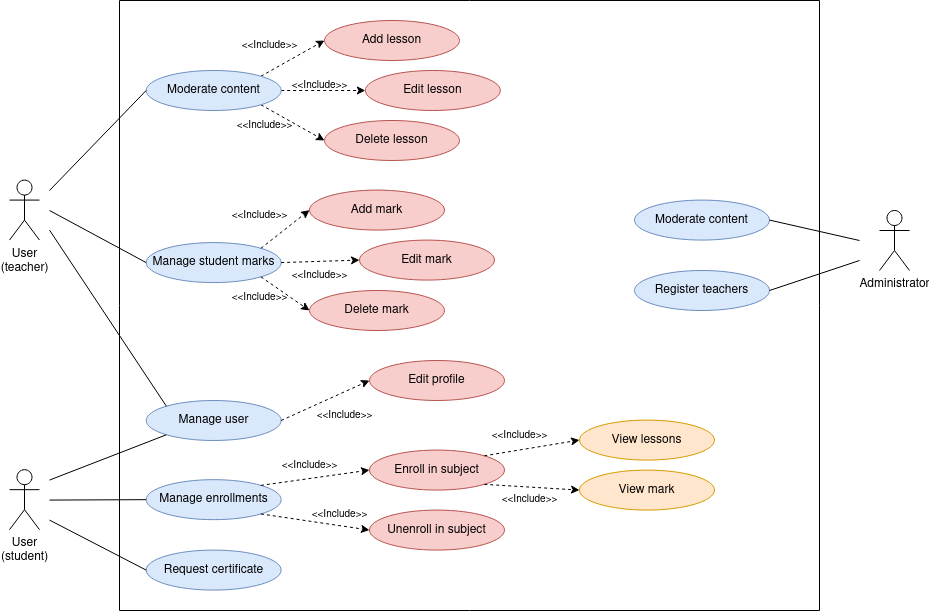

The diagram above was exported from draw.io. Its source (the exported page's mxGraphModel, read from the mxfile embedded in the PNG):
<mxGraphModel dx="2072" dy="534" grid="1" gridSize="10" guides="1" tooltips="1" connect="1" arrows="1" fold="1" page="1" pageScale="1" pageWidth="850" pageHeight="1100" math="0" shadow="0">
  <root>
    <mxCell id="0" />
    <mxCell id="1" parent="0" />
    <mxCell id="0W6gJoOexlqd4qhcjGrl-3" value="" style="swimlane;startSize=0;" parent="1" vertex="1">
      <mxGeometry x="-340" y="80" width="700" height="610" as="geometry" />
    </mxCell>
    <mxCell id="0W6gJoOexlqd4qhcjGrl-7" value="Add mark" style="ellipse;whiteSpace=wrap;html=1;fillColor=#f8cecc;strokeColor=#b85450;" parent="0W6gJoOexlqd4qhcjGrl-3" vertex="1">
      <mxGeometry x="190" y="189.57999999999998" width="135" height="40" as="geometry" />
    </mxCell>
    <mxCell id="0W6gJoOexlqd4qhcjGrl-10" value="Moderate content" style="ellipse;whiteSpace=wrap;html=1;fillColor=#dae8fc;strokeColor=#6c8ebf;" parent="0W6gJoOexlqd4qhcjGrl-3" vertex="1">
      <mxGeometry x="515" y="199.57999999999998" width="135" height="40" as="geometry" />
    </mxCell>
    <mxCell id="0W6gJoOexlqd4qhcjGrl-4" value="Delete lesson" style="ellipse;whiteSpace=wrap;html=1;fillColor=#f8cecc;strokeColor=#b85450;" parent="0W6gJoOexlqd4qhcjGrl-3" vertex="1">
      <mxGeometry x="205" y="120" width="135" height="40" as="geometry" />
    </mxCell>
    <mxCell id="0W6gJoOexlqd4qhcjGrl-6" value="&lt;div&gt;Manage student marks&lt;/div&gt;" style="ellipse;whiteSpace=wrap;html=1;fillColor=#dae8fc;strokeColor=#6c8ebf;" parent="0W6gJoOexlqd4qhcjGrl-3" vertex="1">
      <mxGeometry x="26.67" y="242.07999999999998" width="135" height="40" as="geometry" />
    </mxCell>
    <mxCell id="0W6gJoOexlqd4qhcjGrl-12" style="edgeStyle=orthogonalEdgeStyle;rounded=0;orthogonalLoop=1;jettySize=auto;html=1;exitX=0.5;exitY=1;exitDx=0;exitDy=0;" parent="0W6gJoOexlqd4qhcjGrl-3" edge="1">
      <mxGeometry relative="1" as="geometry">
        <mxPoint x="176.67000000000002" y="399.58" as="sourcePoint" />
        <mxPoint x="176.67000000000002" y="399.58" as="targetPoint" />
      </mxGeometry>
    </mxCell>
    <mxCell id="0W6gJoOexlqd4qhcjGrl-14" value="" style="endArrow=none;html=1;rounded=0;entryX=0;entryY=0.5;entryDx=0;entryDy=0;" parent="0W6gJoOexlqd4qhcjGrl-3" target="0W6gJoOexlqd4qhcjGrl-6" edge="1">
      <mxGeometry width="50" height="50" relative="1" as="geometry">
        <mxPoint x="-70" y="210" as="sourcePoint" />
        <mxPoint x="-58.329999999999984" y="180" as="targetPoint" />
      </mxGeometry>
    </mxCell>
    <mxCell id="0W6gJoOexlqd4qhcjGrl-21" value="Manage user" style="ellipse;whiteSpace=wrap;html=1;fillColor=#dae8fc;strokeColor=#6c8ebf;" parent="0W6gJoOexlqd4qhcjGrl-3" vertex="1">
      <mxGeometry x="26.670000000000016" y="400" width="135" height="40" as="geometry" />
    </mxCell>
    <mxCell id="0W6gJoOexlqd4qhcjGrl-22" value="Edit lesson" style="ellipse;whiteSpace=wrap;html=1;fillColor=#f8cecc;strokeColor=#b85450;" parent="0W6gJoOexlqd4qhcjGrl-3" vertex="1">
      <mxGeometry x="245.82999999999998" y="70" width="135" height="40" as="geometry" />
    </mxCell>
    <mxCell id="0W6gJoOexlqd4qhcjGrl-25" value="" style="endArrow=classic;dashed=1;html=1;rounded=0;exitX=1;exitY=0;exitDx=0;exitDy=0;entryX=0;entryY=0.5;entryDx=0;entryDy=0;endFill=1;" parent="0W6gJoOexlqd4qhcjGrl-3" source="PmDatJBdfBsfY7CDZ15z-94" target="PmDatJBdfBsfY7CDZ15z-90" edge="1">
      <mxGeometry width="50" height="50" relative="1" as="geometry">
        <mxPoint x="150.00000000000006" y="145" as="sourcePoint" />
        <mxPoint x="295.83" y="135.42000000000002" as="targetPoint" />
      </mxGeometry>
    </mxCell>
    <mxCell id="0W6gJoOexlqd4qhcjGrl-27" value="Edit profile" style="ellipse;whiteSpace=wrap;html=1;fillColor=#f8cecc;strokeColor=#b85450;" parent="0W6gJoOexlqd4qhcjGrl-3" vertex="1">
      <mxGeometry x="250" y="360" width="135" height="40" as="geometry" />
    </mxCell>
    <mxCell id="0W6gJoOexlqd4qhcjGrl-28" value="" style="endArrow=classic;dashed=1;html=1;rounded=0;exitX=1;exitY=0.5;exitDx=0;exitDy=0;entryX=0;entryY=0.5;entryDx=0;entryDy=0;endFill=1;" parent="0W6gJoOexlqd4qhcjGrl-3" source="0W6gJoOexlqd4qhcjGrl-21" target="0W6gJoOexlqd4qhcjGrl-27" edge="1">
      <mxGeometry width="50" height="50" relative="1" as="geometry">
        <mxPoint x="180" y="420.41999999999996" as="sourcePoint" />
        <mxPoint x="258" y="390.41999999999996" as="targetPoint" />
      </mxGeometry>
    </mxCell>
    <mxCell id="0W6gJoOexlqd4qhcjGrl-29" value="&lt;font style=&quot;font-size: 10px;&quot;&gt;&amp;lt;&amp;lt;Include&amp;gt;&amp;gt;&lt;/font&gt;" style="text;html=1;align=center;verticalAlign=middle;resizable=0;points=[];autosize=1;strokeColor=none;fillColor=none;" parent="0W6gJoOexlqd4qhcjGrl-3" vertex="1">
      <mxGeometry x="185" y="399.99999999999994" width="80" height="30" as="geometry" />
    </mxCell>
    <mxCell id="0W6gJoOexlqd4qhcjGrl-30" value="Register teachers" style="ellipse;whiteSpace=wrap;html=1;fillColor=#dae8fc;strokeColor=#6c8ebf;" parent="0W6gJoOexlqd4qhcjGrl-3" vertex="1">
      <mxGeometry x="515" y="270" width="135" height="40" as="geometry" />
    </mxCell>
    <mxCell id="0W6gJoOexlqd4qhcjGrl-18" value="" style="endArrow=none;html=1;rounded=0;exitX=1;exitY=0.5;exitDx=0;exitDy=0;" parent="0W6gJoOexlqd4qhcjGrl-3" source="0W6gJoOexlqd4qhcjGrl-10" edge="1">
      <mxGeometry width="50" height="50" relative="1" as="geometry">
        <mxPoint x="690" y="270" as="sourcePoint" />
        <mxPoint x="740" y="240" as="targetPoint" />
      </mxGeometry>
    </mxCell>
    <mxCell id="0W6gJoOexlqd4qhcjGrl-1" value="&lt;div&gt;User&lt;/div&gt;&lt;div&gt;(teacher)&lt;/div&gt;" style="shape=umlActor;verticalLabelPosition=bottom;verticalAlign=top;html=1;outlineConnect=0;fontStyle=0" parent="0W6gJoOexlqd4qhcjGrl-3" vertex="1">
      <mxGeometry x="-110" y="179.57999999999998" width="30" height="60" as="geometry" />
    </mxCell>
    <mxCell id="Si5XLK85sMRGSSwziiNm-2" value="" style="endArrow=none;html=1;rounded=0;entryX=0;entryY=0;entryDx=0;entryDy=0;" parent="0W6gJoOexlqd4qhcjGrl-3" target="0W6gJoOexlqd4qhcjGrl-21" edge="1">
      <mxGeometry width="50" height="50" relative="1" as="geometry">
        <mxPoint x="-70" y="229.57999999999998" as="sourcePoint" />
        <mxPoint x="-70" y="370" as="targetPoint" />
      </mxGeometry>
    </mxCell>
    <mxCell id="PmDatJBdfBsfY7CDZ15z-19" value="View lessons" style="ellipse;whiteSpace=wrap;html=1;fillColor=#ffe6cc;strokeColor=#d79b00;" vertex="1" parent="0W6gJoOexlqd4qhcjGrl-3">
      <mxGeometry x="460" y="419.5799999999999" width="135" height="40" as="geometry" />
    </mxCell>
    <mxCell id="PmDatJBdfBsfY7CDZ15z-21" value="Manage enrollments" style="ellipse;whiteSpace=wrap;html=1;fillColor=#dae8fc;strokeColor=#6c8ebf;" vertex="1" parent="0W6gJoOexlqd4qhcjGrl-3">
      <mxGeometry x="26.67" y="479.15999999999997" width="135" height="40" as="geometry" />
    </mxCell>
    <mxCell id="PmDatJBdfBsfY7CDZ15z-23" style="edgeStyle=orthogonalEdgeStyle;rounded=0;orthogonalLoop=1;jettySize=auto;html=1;exitX=0.5;exitY=1;exitDx=0;exitDy=0;" edge="1" parent="0W6gJoOexlqd4qhcjGrl-3">
      <mxGeometry relative="1" as="geometry">
        <mxPoint x="176.67000000000002" y="559.5799999999999" as="sourcePoint" />
        <mxPoint x="176.67000000000002" y="559.5799999999999" as="targetPoint" />
      </mxGeometry>
    </mxCell>
    <mxCell id="PmDatJBdfBsfY7CDZ15z-24" value="" style="endArrow=none;html=1;rounded=0;entryX=0;entryY=1;entryDx=0;entryDy=0;" edge="1" target="0W6gJoOexlqd4qhcjGrl-21" parent="0W6gJoOexlqd4qhcjGrl-3">
      <mxGeometry width="50" height="50" relative="1" as="geometry">
        <mxPoint x="-70" y="479.58" as="sourcePoint" />
        <mxPoint x="26.669999999999845" y="429.58" as="targetPoint" />
      </mxGeometry>
    </mxCell>
    <mxCell id="PmDatJBdfBsfY7CDZ15z-25" value="" style="endArrow=none;html=1;rounded=0;entryX=0;entryY=0.5;entryDx=0;entryDy=0;" edge="1" target="PmDatJBdfBsfY7CDZ15z-21" parent="0W6gJoOexlqd4qhcjGrl-3">
      <mxGeometry width="50" height="50" relative="1" as="geometry">
        <mxPoint x="-70" y="499.58" as="sourcePoint" />
        <mxPoint x="-58.329999999999984" y="469.58" as="targetPoint" />
      </mxGeometry>
    </mxCell>
    <mxCell id="PmDatJBdfBsfY7CDZ15z-27" value="Request certificate" style="ellipse;whiteSpace=wrap;html=1;fillColor=#dae8fc;strokeColor=#6c8ebf;" vertex="1" parent="0W6gJoOexlqd4qhcjGrl-3">
      <mxGeometry x="26.670000000000016" y="549.58" width="135" height="40" as="geometry" />
    </mxCell>
    <mxCell id="PmDatJBdfBsfY7CDZ15z-28" value="Enroll in subject" style="ellipse;whiteSpace=wrap;html=1;fillColor=#f8cecc;strokeColor=#b85450;" vertex="1" parent="0W6gJoOexlqd4qhcjGrl-3">
      <mxGeometry x="250" y="449.58" width="135" height="40" as="geometry" />
    </mxCell>
    <mxCell id="PmDatJBdfBsfY7CDZ15z-29" value="" style="endArrow=classic;dashed=1;html=1;rounded=0;exitX=1;exitY=0;exitDx=0;exitDy=0;entryX=0;entryY=0.5;entryDx=0;entryDy=0;endFill=1;" edge="1" source="PmDatJBdfBsfY7CDZ15z-21" target="PmDatJBdfBsfY7CDZ15z-28" parent="0W6gJoOexlqd4qhcjGrl-3">
      <mxGeometry width="50" height="50" relative="1" as="geometry">
        <mxPoint x="190" y="519.58" as="sourcePoint" />
        <mxPoint x="240" y="469.58" as="targetPoint" />
      </mxGeometry>
    </mxCell>
    <mxCell id="PmDatJBdfBsfY7CDZ15z-34" value="&lt;div&gt;User&lt;/div&gt;&lt;div&gt;(student)&lt;/div&gt;" style="shape=umlActor;verticalLabelPosition=bottom;verticalAlign=top;html=1;outlineConnect=0;fontStyle=0" vertex="1" parent="0W6gJoOexlqd4qhcjGrl-3">
      <mxGeometry x="-110" y="469.15999999999997" width="30" height="60" as="geometry" />
    </mxCell>
    <mxCell id="PmDatJBdfBsfY7CDZ15z-36" value="" style="endArrow=none;html=1;rounded=0;entryX=0;entryY=0.5;entryDx=0;entryDy=0;" edge="1" target="PmDatJBdfBsfY7CDZ15z-27" parent="0W6gJoOexlqd4qhcjGrl-3">
      <mxGeometry width="50" height="50" relative="1" as="geometry">
        <mxPoint x="-70" y="519.58" as="sourcePoint" />
        <mxPoint x="-70" y="659.58" as="targetPoint" />
      </mxGeometry>
    </mxCell>
    <mxCell id="PmDatJBdfBsfY7CDZ15z-38" value="&lt;div&gt;Unenroll in subject&lt;/div&gt;" style="ellipse;whiteSpace=wrap;html=1;fillColor=#f8cecc;strokeColor=#b85450;" vertex="1" parent="0W6gJoOexlqd4qhcjGrl-3">
      <mxGeometry x="250" y="509.58" width="135" height="40" as="geometry" />
    </mxCell>
    <mxCell id="PmDatJBdfBsfY7CDZ15z-39" value="" style="endArrow=classic;dashed=1;html=1;rounded=0;exitX=1;exitY=1;exitDx=0;exitDy=0;entryX=0;entryY=0.5;entryDx=0;entryDy=0;endFill=1;" edge="1" target="PmDatJBdfBsfY7CDZ15z-38" parent="0W6gJoOexlqd4qhcjGrl-3" source="PmDatJBdfBsfY7CDZ15z-21">
      <mxGeometry width="50" height="50" relative="1" as="geometry">
        <mxPoint x="207" y="560.0000000000001" as="sourcePoint" />
        <mxPoint x="285" y="530" as="targetPoint" />
      </mxGeometry>
    </mxCell>
    <mxCell id="PmDatJBdfBsfY7CDZ15z-41" value="Edit mark" style="ellipse;whiteSpace=wrap;html=1;fillColor=#f8cecc;strokeColor=#b85450;" vertex="1" parent="0W6gJoOexlqd4qhcjGrl-3">
      <mxGeometry x="240" y="239.57999999999998" width="135" height="40" as="geometry" />
    </mxCell>
    <mxCell id="PmDatJBdfBsfY7CDZ15z-42" value="View mark" style="ellipse;whiteSpace=wrap;html=1;fillColor=#ffe6cc;strokeColor=#d79b00;" vertex="1" parent="0W6gJoOexlqd4qhcjGrl-3">
      <mxGeometry x="460" y="469.5799999999999" width="135" height="40" as="geometry" />
    </mxCell>
    <mxCell id="PmDatJBdfBsfY7CDZ15z-43" value="" style="endArrow=classic;dashed=1;html=1;rounded=0;exitX=1;exitY=0;exitDx=0;exitDy=0;entryX=0;entryY=0.5;entryDx=0;entryDy=0;endFill=1;" edge="1" parent="0W6gJoOexlqd4qhcjGrl-3" source="PmDatJBdfBsfY7CDZ15z-28" target="PmDatJBdfBsfY7CDZ15z-19">
      <mxGeometry width="50" height="50" relative="1" as="geometry">
        <mxPoint x="330" y="421.15999999999997" as="sourcePoint" />
        <mxPoint x="438" y="437.15999999999997" as="targetPoint" />
      </mxGeometry>
    </mxCell>
    <mxCell id="PmDatJBdfBsfY7CDZ15z-44" value="" style="endArrow=classic;dashed=1;html=1;rounded=0;exitX=1;exitY=1;exitDx=0;exitDy=0;entryX=0;entryY=0.5;entryDx=0;entryDy=0;endFill=1;" edge="1" parent="0W6gJoOexlqd4qhcjGrl-3" source="PmDatJBdfBsfY7CDZ15z-28" target="PmDatJBdfBsfY7CDZ15z-42">
      <mxGeometry width="50" height="50" relative="1" as="geometry">
        <mxPoint x="365" y="509.58" as="sourcePoint" />
        <mxPoint x="460" y="483.58" as="targetPoint" />
      </mxGeometry>
    </mxCell>
    <mxCell id="PmDatJBdfBsfY7CDZ15z-45" value="" style="endArrow=classic;dashed=1;html=1;rounded=0;exitX=1;exitY=1;exitDx=0;exitDy=0;entryX=0;entryY=0.5;entryDx=0;entryDy=0;endFill=1;" edge="1" parent="0W6gJoOexlqd4qhcjGrl-3" source="0W6gJoOexlqd4qhcjGrl-6" target="PmDatJBdfBsfY7CDZ15z-89">
      <mxGeometry width="50" height="50" relative="1" as="geometry">
        <mxPoint x="152" y="218.07999999999998" as="sourcePoint" />
        <mxPoint x="260" y="152.07999999999998" as="targetPoint" />
      </mxGeometry>
    </mxCell>
    <mxCell id="PmDatJBdfBsfY7CDZ15z-88" value="" style="endArrow=classic;dashed=1;html=1;rounded=0;exitX=1;exitY=0;exitDx=0;exitDy=0;entryX=0;entryY=0.5;entryDx=0;entryDy=0;endFill=1;" edge="1" parent="0W6gJoOexlqd4qhcjGrl-3" source="0W6gJoOexlqd4qhcjGrl-6" target="0W6gJoOexlqd4qhcjGrl-7">
      <mxGeometry width="50" height="50" relative="1" as="geometry">
        <mxPoint x="172" y="232.07999999999998" as="sourcePoint" />
        <mxPoint x="260" y="202.07999999999998" as="targetPoint" />
      </mxGeometry>
    </mxCell>
    <mxCell id="PmDatJBdfBsfY7CDZ15z-89" value="Delete mark" style="ellipse;whiteSpace=wrap;html=1;fillColor=#f8cecc;strokeColor=#b85450;" vertex="1" parent="0W6gJoOexlqd4qhcjGrl-3">
      <mxGeometry x="190" y="290" width="135" height="40" as="geometry" />
    </mxCell>
    <mxCell id="PmDatJBdfBsfY7CDZ15z-90" value="Add lesson" style="ellipse;whiteSpace=wrap;html=1;fillColor=#f8cecc;strokeColor=#b85450;" vertex="1" parent="0W6gJoOexlqd4qhcjGrl-3">
      <mxGeometry x="205" y="20" width="135" height="40" as="geometry" />
    </mxCell>
    <mxCell id="PmDatJBdfBsfY7CDZ15z-91" value="" style="endArrow=classic;dashed=1;html=1;rounded=0;exitX=1;exitY=1;exitDx=0;exitDy=0;entryX=0;entryY=0.5;entryDx=0;entryDy=0;endFill=1;" edge="1" parent="0W6gJoOexlqd4qhcjGrl-3" source="PmDatJBdfBsfY7CDZ15z-94" target="0W6gJoOexlqd4qhcjGrl-4">
      <mxGeometry width="50" height="50" relative="1" as="geometry">
        <mxPoint x="197.2465804800027" y="150.71615008744106" as="sourcePoint" />
        <mxPoint x="255.82999999999998" y="100" as="targetPoint" />
      </mxGeometry>
    </mxCell>
    <mxCell id="PmDatJBdfBsfY7CDZ15z-92" value="" style="endArrow=classic;dashed=1;html=1;rounded=0;entryX=0;entryY=0.5;entryDx=0;entryDy=0;endFill=1;exitX=1;exitY=0.5;exitDx=0;exitDy=0;" edge="1" parent="0W6gJoOexlqd4qhcjGrl-3" source="PmDatJBdfBsfY7CDZ15z-94" target="0W6gJoOexlqd4qhcjGrl-22">
      <mxGeometry width="50" height="50" relative="1" as="geometry">
        <mxPoint x="173.75999999999982" y="146.27999999999997" as="sourcePoint" />
        <mxPoint x="255.82999999999998" y="100" as="targetPoint" />
      </mxGeometry>
    </mxCell>
    <mxCell id="PmDatJBdfBsfY7CDZ15z-93" value="" style="endArrow=classic;dashed=1;html=1;rounded=0;exitX=1;exitY=0.5;exitDx=0;exitDy=0;entryX=0;entryY=0.5;entryDx=0;entryDy=0;endFill=1;" edge="1" parent="0W6gJoOexlqd4qhcjGrl-3" source="0W6gJoOexlqd4qhcjGrl-6" target="PmDatJBdfBsfY7CDZ15z-41">
      <mxGeometry width="50" height="50" relative="1" as="geometry">
        <mxPoint x="104" y="252.07999999999998" as="sourcePoint" />
        <mxPoint x="200" y="302.08" as="targetPoint" />
      </mxGeometry>
    </mxCell>
    <mxCell id="PmDatJBdfBsfY7CDZ15z-94" value="Moderate content" style="ellipse;whiteSpace=wrap;html=1;fillColor=#dae8fc;strokeColor=#6c8ebf;" vertex="1" parent="0W6gJoOexlqd4qhcjGrl-3">
      <mxGeometry x="26.67" y="70" width="135" height="40" as="geometry" />
    </mxCell>
    <mxCell id="PmDatJBdfBsfY7CDZ15z-95" value="" style="endArrow=none;html=1;rounded=0;entryX=0;entryY=0.5;entryDx=0;entryDy=0;" edge="1" parent="0W6gJoOexlqd4qhcjGrl-3" target="PmDatJBdfBsfY7CDZ15z-94">
      <mxGeometry width="50" height="50" relative="1" as="geometry">
        <mxPoint x="-70" y="190" as="sourcePoint" />
        <mxPoint x="37" y="220" as="targetPoint" />
      </mxGeometry>
    </mxCell>
    <mxCell id="PmDatJBdfBsfY7CDZ15z-96" value="&lt;font style=&quot;font-size: 10px;&quot;&gt;&amp;lt;&amp;lt;Include&amp;gt;&amp;gt;&lt;/font&gt;" style="text;html=1;align=center;verticalAlign=middle;resizable=0;points=[];autosize=1;strokeColor=none;fillColor=none;" vertex="1" parent="0W6gJoOexlqd4qhcjGrl-3">
      <mxGeometry x="150" y="449.5799999999999" width="80" height="30" as="geometry" />
    </mxCell>
    <mxCell id="PmDatJBdfBsfY7CDZ15z-97" value="&lt;font style=&quot;font-size: 10px;&quot;&gt;&amp;lt;&amp;lt;Include&amp;gt;&amp;gt;&lt;/font&gt;" style="text;html=1;align=center;verticalAlign=middle;resizable=0;points=[];autosize=1;strokeColor=none;fillColor=none;" vertex="1" parent="0W6gJoOexlqd4qhcjGrl-3">
      <mxGeometry x="360" y="419.5799999999999" width="80" height="30" as="geometry" />
    </mxCell>
    <mxCell id="PmDatJBdfBsfY7CDZ15z-98" value="&lt;font style=&quot;font-size: 10px;&quot;&gt;&amp;lt;&amp;lt;Include&amp;gt;&amp;gt;&lt;/font&gt;" style="text;html=1;align=center;verticalAlign=middle;resizable=0;points=[];autosize=1;strokeColor=none;fillColor=none;" vertex="1" parent="0W6gJoOexlqd4qhcjGrl-3">
      <mxGeometry x="370" y="484.1599999999999" width="80" height="30" as="geometry" />
    </mxCell>
    <mxCell id="PmDatJBdfBsfY7CDZ15z-99" value="&lt;font style=&quot;font-size: 10px;&quot;&gt;&amp;lt;&amp;lt;Include&amp;gt;&amp;gt;&lt;/font&gt;" style="text;html=1;align=center;verticalAlign=middle;resizable=0;points=[];autosize=1;strokeColor=none;fillColor=none;" vertex="1" parent="0W6gJoOexlqd4qhcjGrl-3">
      <mxGeometry x="180" y="499.15999999999997" width="80" height="30" as="geometry" />
    </mxCell>
    <mxCell id="PmDatJBdfBsfY7CDZ15z-100" value="&lt;font style=&quot;font-size: 10px;&quot;&gt;&amp;lt;&amp;lt;Include&amp;gt;&amp;gt;&lt;/font&gt;" style="text;html=1;align=center;verticalAlign=middle;resizable=0;points=[];autosize=1;strokeColor=none;fillColor=none;" vertex="1" parent="0W6gJoOexlqd4qhcjGrl-3">
      <mxGeometry x="100" y="282.0799999999999" width="80" height="30" as="geometry" />
    </mxCell>
    <mxCell id="PmDatJBdfBsfY7CDZ15z-101" value="&lt;font style=&quot;font-size: 10px;&quot;&gt;&amp;lt;&amp;lt;Include&amp;gt;&amp;gt;&lt;/font&gt;" style="text;html=1;align=center;verticalAlign=middle;resizable=0;points=[];autosize=1;strokeColor=none;fillColor=none;" vertex="1" parent="0W6gJoOexlqd4qhcjGrl-3">
      <mxGeometry x="100" y="199.57999999999993" width="80" height="30" as="geometry" />
    </mxCell>
    <mxCell id="PmDatJBdfBsfY7CDZ15z-102" value="&lt;font style=&quot;font-size: 10px;&quot;&gt;&amp;lt;&amp;lt;Include&amp;gt;&amp;gt;&lt;/font&gt;" style="text;html=1;align=center;verticalAlign=middle;resizable=0;points=[];autosize=1;strokeColor=none;fillColor=none;" vertex="1" parent="0W6gJoOexlqd4qhcjGrl-3">
      <mxGeometry x="160" y="259.99999999999994" width="80" height="30" as="geometry" />
    </mxCell>
    <mxCell id="PmDatJBdfBsfY7CDZ15z-103" value="&lt;font style=&quot;font-size: 10px;&quot;&gt;&amp;lt;&amp;lt;Include&amp;gt;&amp;gt;&lt;/font&gt;" style="text;html=1;align=center;verticalAlign=middle;resizable=0;points=[];autosize=1;strokeColor=none;fillColor=none;" vertex="1" parent="0W6gJoOexlqd4qhcjGrl-3">
      <mxGeometry x="110" y="29.999999999999915" width="80" height="30" as="geometry" />
    </mxCell>
    <mxCell id="PmDatJBdfBsfY7CDZ15z-104" value="&lt;font style=&quot;font-size: 10px;&quot;&gt;&amp;lt;&amp;lt;Include&amp;gt;&amp;gt;&lt;/font&gt;" style="text;html=1;align=center;verticalAlign=middle;resizable=0;points=[];autosize=1;strokeColor=none;fillColor=none;" vertex="1" parent="0W6gJoOexlqd4qhcjGrl-3">
      <mxGeometry x="105" y="109.99999999999991" width="80" height="30" as="geometry" />
    </mxCell>
    <mxCell id="PmDatJBdfBsfY7CDZ15z-105" value="&lt;font style=&quot;font-size: 10px;&quot;&gt;&amp;lt;&amp;lt;Include&amp;gt;&amp;gt;&lt;/font&gt;" style="text;html=1;align=center;verticalAlign=middle;resizable=0;points=[];autosize=1;strokeColor=none;fillColor=none;" vertex="1" parent="0W6gJoOexlqd4qhcjGrl-3">
      <mxGeometry x="160.00000000000003" y="69.99999999999991" width="80" height="30" as="geometry" />
    </mxCell>
    <mxCell id="PmDatJBdfBsfY7CDZ15z-107" value="" style="endArrow=none;html=1;rounded=0;exitX=1;exitY=0.5;exitDx=0;exitDy=0;" edge="1" parent="0W6gJoOexlqd4qhcjGrl-3" source="0W6gJoOexlqd4qhcjGrl-30">
      <mxGeometry width="50" height="50" relative="1" as="geometry">
        <mxPoint x="660" y="250" as="sourcePoint" />
        <mxPoint x="740" y="260" as="targetPoint" />
      </mxGeometry>
    </mxCell>
    <mxCell id="0W6gJoOexlqd4qhcjGrl-2" value="Administrator" style="shape=umlActor;verticalLabelPosition=bottom;verticalAlign=top;html=1;outlineConnect=0;" parent="1" vertex="1">
      <mxGeometry x="420" y="290" width="30" height="60" as="geometry" />
    </mxCell>
  </root>
</mxGraphModel>